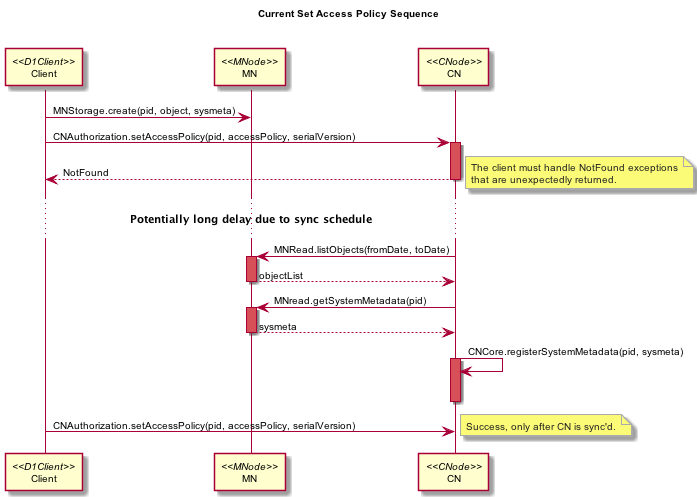

The diagram above was rendered by PlantUML. Its source (embedded in the PNG):
@startuml images/sysmeta_cn_control.png
skinparam activityFontColor black
skinparam activityFontSize 10
skinparam activityFontName arial
skinparam activityArrowFontColor black
skinparam activityArrowFontSize 10
skinparam activityArrowFontName arial
skinparam classArrowFontColor black
skinparam classArrowFontSize 10
skinparam classArrowFontName arial
skinparam classAttributeFontColor black
skinparam classAttributeFontSize 10
skinparam classAttributeFontName arial
skinparam classFontColor black
skinparam classFontSize 10
skinparam classFontName arial
skinparam componentFontColor black
skinparam componentFontSize 10
skinparam componentFontName arial
skinparam componentArrowFontColor black
skinparam componentArrowFontSize 10
skinparam componentArrowFontName arial
skinparam noteFontColor black
skinparam noteFontSize 10
skinparam noteFontName arial
skinparam packageFontColor black
skinparam packageFontSize 10
skinparam packageFontName arial
skinparam sequenceActorFontColor black
skinparam sequenceActorFontSize 10
skinparam sequenceActorFontName arial
skinparam sequenceArrowFontColor black
skinparam sequenceArrowFontSize 10
skinparam sequenceArrowFontName arial
skinparam sequenceGroupingFontColor black
skinparam sequenceGroupingFontSize 10
skinparam sequenceGroupingFontName arial
skinparam sequenceGroupingHeaderFontColor black
skinparam sequenceGroupingHeaderFontSize 10
skinparam sequenceGroupingHeaderFontName arial
skinparam sequenceParticipantFontColor black
skinparam sequenceParticipantFontSize 10
skinparam sequenceParticipantFontName arial
skinparam sequenceTitleFontColor black
skinparam sequenceTitleFontSize 10
skinparam sequenceTitleFontName arial
skinparam titleFontColor black
skinparam titleFontSize 10
skinparam titleFontName arial
skinparam usecaseFontColor black
skinparam usecaseFontSize 7
skinparam usecaseFontName arial
skinparam usecaseActorFontColor black
skinparam usecaseActorFontSize 7
skinparam usecaseActorFontName arial
skinparam usecaseArrowFontColor black
skinparam usecaseArrowFontSize 7
skinparam usecaseArrowFontName arial
skinparam notebordercolor #AAAAAA
skinparam notefontcolor #222222
title Current Set Access Policy Sequence\n\n
participant "Client" as Client <<D1Client>>
participant "MN" as MN <<MNode>>
participant "CN" as CN <<CNode>>
Client -> MN : MNStorage.create(pid, object, sysmeta)
Client -> CN : CNAuthorization.setAccessPolicy(pid, accessPolicy, serialVersion)
activate CN #D74F57
CN --> Client :    NotFound
deactivate CN
note right 
  The client must handle NotFound exceptions
  that are unexpectedly returned.
end note
... <b>Potentially long delay due to sync schedule</b> ...
CN -> MN : MNRead.listObjects(fromDate, toDate)
activate MN #D74F57
MN --> CN : objectList
deactivate MN
CN -> MN : MNread.getSystemMetadata(pid)
activate MN #D74F57
MN --> CN : sysmeta
deactivate MN
CN -> CN : CNCore.registerSystemMetadata(pid, sysmeta)
activate CN #D74F57
deactivate CN
Client -> CN : CNAuthorization.setAccessPolicy(pid, accessPolicy, serialVersion)

note right
  Success, only after CN is sync'd.
end note
@enduml